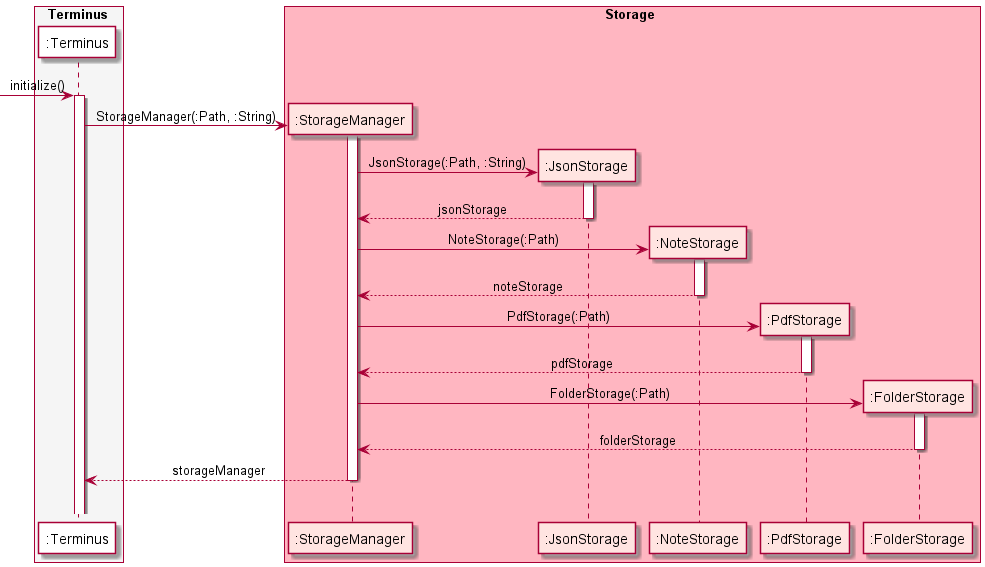

The diagram above was rendered by PlantUML. Its source (embedded in the PNG):
@startuml
'https://plantuml.com/sequence-diagram

skinparam sequenceMessageAlign center

box Terminus #whitesmoke
participant ":Terminus" as Terminus #white
endbox

box Storage #lightpink
participant ":StorageManager" as StorageManager #mistyrose
participant ":JsonStorage" as JsonStorage #mistyrose
participant ":NoteStorage" as NoteStorage #mistyrose
participant ":PdfStorage" as PdfStorage #mistyrose
participant ":FolderStorage" as FolderStorage #mistyrose
endbox

-> Terminus : initialize()
activate Terminus

create StorageManager
  Terminus -> StorageManager : StorageManager(:Path, :String)
  activate StorageManager
    create JsonStorage
      StorageManager -> JsonStorage : JsonStorage(:Path, :String)
      activate JsonStorage
    return jsonStorage
    create NoteStorage
      StorageManager -> NoteStorage : NoteStorage(:Path)
      activate NoteStorage
    return noteStorage
    create PdfStorage
      StorageManager -> PdfStorage : PdfStorage(:Path)
      activate PdfStorage
    return pdfStorage
    create FolderStorage
      StorageManager -> FolderStorage : FolderStorage(:Path)
      activate FolderStorage
    return folderStorage
  return storageManager
|||

@enduml